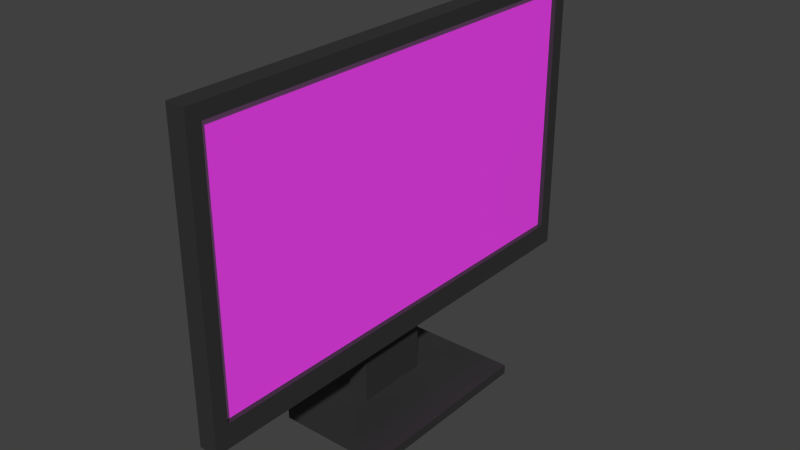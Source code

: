 # Source: monitor.blend  (saved by Blender 2.80.75; exported with 4.5.12 LTS)
import bpy
from mathutils import Matrix  # noqa: F401  (used for matrix-valued properties, if any)

bpy.ops.wm.read_factory_settings(use_empty=True)
scene = bpy.context.scene
scene.name = 'Scene'

# ---- collections
col_collection_1 = bpy.data.collections.new('Collection 1'); scene.collection.children.link(col_collection_1)

# ---- images (referenced by path relative to the original .blend; pixels are not part of the script)
import os
ASSET_DIR = os.environ.get("B2B_ASSET_DIR", "")  # directory of the original .blend (textures are referenced by path, not embedded)
HERE = os.path.dirname(os.path.abspath(__file__))  # packed textures are extracted next to this script under _unpacked/

def load_image(name, relpath, width, height, colorspace="sRGB"):
    """Load a texture the original file referenced (path relative to the .blend, or extracted next to this script)."""
    p = next((c for c in (os.path.join(HERE, relpath), os.path.join(ASSET_DIR, relpath)) if relpath and os.path.exists(c)), "")
    if p:
        img = bpy.data.images.load(p, check_existing=True)
        img.name = name
    else:  # same state as the original file: an image datablock whose file is absent (Cycles renders it pink)
        img = bpy.data.images.new(name, width, height)
        img.source = "FILE"
        img.filepath = "//" + (relpath or name)
    img.colorspace_settings.name = colorspace
    return img
img_screen_jpg = load_image('screen.jpg', 'screen.jpg', 1024, 1024, 'sRGB')

# ---- materials (node trees are filled in below, after node groups)
mat_screen = bpy.data.materials.new('Screen')
mat_screen.alpha_threshold = 0.0
mat_screen.use_transparent_shadow = False
mat_screen.roughness = 0.5
mat_body = bpy.data.materials.new('Body')
mat_body.alpha_threshold = 0.0
mat_body.use_transparent_shadow = False
mat_body.diffuse_color = (0.03, 0.03, 0.03, 1.0)
mat_body.roughness = 0.5
mat_material_001 = bpy.data.materials.new('Material.001')
mat_material_001.use_transparent_shadow = False

# ---- material node trees
mat_screen.use_nodes = True; mat_screen.node_tree.nodes.clear()
_N = mat_screen.node_tree.nodes; _L = mat_screen.node_tree.links
n0 = _N.new('ShaderNodeOutputMaterial'); n0.name = 'Material Output'; n0.location = (300, 300)
n1 = _N.new('ShaderNodeBsdfPrincipled'); n1.name = 'Principled BSDF'; n1.location = (10, 300)
n1.distribution = 'GGX'
n1.subsurface_method = 'BURLEY'
n1.inputs[3].default_value = 1.45
n1.inputs[27].default_value = (0.0291, 0.0291, 0.0291, 1.0)
n1.inputs[28].default_value = 1.0
n2 = _N.new('ShaderNodeTexImage'); n2.name = 'Image Texture'; n2.location = (-280, 280)
n2.image = img_screen_jpg
_L.new(n1.outputs[0], n0.inputs[0])
_L.new(n2.outputs[0], n1.inputs[0])
n0.is_active_output = True
mat_body.use_nodes = True; mat_body.node_tree.nodes.clear()
_N = mat_body.node_tree.nodes; _L = mat_body.node_tree.links
n0 = _N.new('ShaderNodeOutputMaterial'); n0.name = 'Material Output'; n0.location = (300, 300)
n1 = _N.new('ShaderNodeBsdfPrincipled'); n1.name = 'Principled BSDF'; n1.location = (10, 300)
n1.distribution = 'GGX'
n1.subsurface_method = 'BURLEY'
n1.inputs[0].default_value = (0.03, 0.03, 0.03, 1.0)
n1.inputs[3].default_value = 1.45
n1.inputs[27].default_value = (0.0, 0.0, 0.0, 1.0)
n1.inputs[28].default_value = 1.0
_L.new(n1.outputs[0], n0.inputs[0])
n0.is_active_output = True
mat_material_001.use_nodes = True; mat_material_001.node_tree.nodes.clear()
_N = mat_material_001.node_tree.nodes; _L = mat_material_001.node_tree.links
n0 = _N.new('ShaderNodeOutputMaterial'); n0.name = 'Material Output'; n0.location = (300, 300)
n1 = _N.new('ShaderNodeBsdfPrincipled'); n1.name = 'Principled BSDF'; n1.location = (10, 300)
n1.distribution = 'GGX'
n1.subsurface_method = 'BURLEY'
n1.inputs[3].default_value = 1.45
n1.inputs[27].default_value = (0.0, 0.0, 0.0, 1.0)
n1.inputs[28].default_value = 1.0
_L.new(n1.outputs[0], n0.inputs[0])
n0.is_active_output = True

# ---- world
world_world = bpy.data.worlds.new('World'); scene.world = world_world
world_world.color = (0.05088, 0.05088, 0.05088)
world_world.use_sun_shadow = False
world_world.sun_shadow_jitter_overblur = 0.0
world_world.cycles.sampling_method = 'MANUAL'
world_world.cycles.sample_map_resolution = 256

# ---- meshes
me_002 = bpy.data.meshes.new('立方体.002')
me_002.from_pydata([(-0.0025, -0.235, -0.135), (-0.0025, -0.235, 0.135), (-0.0025, 0.235, -0.135), (-0.0025, 0.235, 0.135)], [], [(1, 3, 2, 0)])
_uv = me_002.uv_layers.new(name='UVマップ')
_uv.uv.foreach_set('vector', [0.9998, 0.5744, 1.49e-08, 0.5744, 1.043e-07, 0.0, 0.9998, 1.192e-07])
me_002.materials.append(mat_screen)
me_002.use_remesh_preserve_volume = False
me_002.use_remesh_preserve_attributes = False
me_002.use_mirror_vertex_groups = False
me_002.update()
me_001 = bpy.data.meshes.new('立方体.001')
me_001.from_pydata([(-0.06, -0.1, 0.0), (-0.06, -0.1, 0.01), (-0.06, 0.1, 0.0), (-0.06, 0.1, 0.01), (0.06, -0.1, 0.0), (0.06, -0.1, 0.01), (0.06, 0.1, 0.0), (0.06, 0.1, 0.01), (0.01, -0.04, 0.01), (0.01, 0.04, 0.01), (0.032, 0.04, 0.01), (0.032, -0.04, 0.01), (0.01, -0.04, 0.16), (0.01, 0.04, 0.16), (0.032, 0.04, 0.16), (0.032, -0.04, 0.16)], [], [(1, 3, 2, 0), (3, 7, 6, 2), (7, 5, 4, 6), (5, 1, 0, 4), (0, 2, 6, 4), (5, 7, 10, 11), (11, 10, 14, 15), (3, 1, 8, 9), (1, 5, 11, 8), (7, 3, 9, 10), (15, 14, 13, 12), (9, 8, 12, 13), (8, 11, 15, 12), (10, 9, 13, 14)])
me_001.materials.append(mat_body)
me_001.use_remesh_preserve_volume = False
me_001.use_remesh_preserve_attributes = False
me_001.use_mirror_vertex_groups = False
me_001.update()
me_x = bpy.data.meshes.new('立方体')
me_x.from_pydata([(-0.01, -0.235, -0.13), (-0.01, -0.25, -0.155), (-0.01, -0.25, 0.155), (-0.01, 0.25, 0.155), (-0.01, 0.235, 0.14), (-0.01, -0.235, 0.14), (-0.01, 0.235, -0.13), (-0.01, 0.25, -0.155), (0.01, -0.25, 0.155), (0.01, -0.25, -0.155), (0.01, 0.25, 0.155), (0.01, 0.25, -0.155), (0.0, 0.235, -0.13), (0.0, 0.235, 0.14), (0.0, -0.235, 0.14), (0.0, -0.235, -0.13)], [], [(0, 1, 2, 3, 4, 5), (0, 6, 4, 3, 7, 1), (8, 2, 1, 9), (8, 10, 3, 2), (3, 10, 11, 7), (1, 7, 11, 9), (10, 8, 9, 11), (4, 6, 12, 13), (14, 5, 4, 13), (13, 12, 15, 14), (0, 15, 12, 6), (14, 15, 0, 5)])
me_x.materials.append(mat_body)
me_x.use_remesh_preserve_volume = False
me_x.use_remesh_preserve_attributes = False
me_x.use_mirror_vertex_groups = False
me_x.update()
me_cube = bpy.data.meshes.new('Cube')
me_cube.from_pydata([(-0.4, -0.5, -0.7), (-0.4, -0.5, 0.8), (-0.4, 0.5, -0.7), (-0.4, 0.5, 0.8), (-0.2, -0.5, -0.7), (-0.2, -0.5, 0.8), (-0.2, 0.5, -0.7), (-0.2, 0.5, 0.8), (-0.4, 0.35, -0.35), (-0.4, -0.35, -0.35), (-0.4, -0.35, -0.05), (-0.4, 0.35, -0.05), (-0.35, 0.35, -0.35), (-0.35, -0.35, -0.35), (-0.35, -0.35, -0.05), (-0.35, 0.35, -0.05)], [], [(1, 3, 11, 10), (2, 3, 7, 6), (6, 7, 5, 4), (4, 5, 1, 0), (2, 6, 4, 0), (7, 3, 1, 5), (11, 8, 12, 15), (2, 0, 9, 8), (3, 2, 8, 11), (0, 1, 10, 9), (13, 14, 15, 12), (9, 10, 14, 13), (10, 11, 15, 14), (8, 9, 13, 12)])
_uv = me_cube.uv_layers.new(name='UVMap')
_uv.uv.foreach_set('vector', [0.875, 0.75, 0.875, 0.5, 0.875, 0.5, 0.875, 0.75, 0.375, 0.25, 0.625, 0.25, 0.625, 0.5, 0.375, 0.5, 0.375, 0.5, 0.625, 0.5, 0.625, 0.75, 0.375, 0.75, 0.375, 0.75, 0.625, 0.75, 0.625, 1.0, 0.375, 1.0, 0.125, 0.5, 0.375, 0.5, 0.375, 0.75, 0.125, 0.75, 0.625, 0.5, 0.875, 0.5, 0.875, 0.75, 0.625, 0.75, 0.625, 0.25, 0.375, 0.25, 0.375, 0.25, 0.625, 0.25, 0.125, 0.5, 0.125, 0.75, 0.125, 0.75, 0.125, 0.5, 0.625, 0.25, 0.375, 0.25, 0.375, 0.25, 0.625, 0.25, 0.375, 1.0, 0.625, 1.0, 0.625, 1.0, 0.375, 1.0, 0.375, 0.0, 0.625, 0.0, 0.625, 0.25, 0.375, 0.25, 0.375, 1.0, 0.625, 1.0, 0.625, 1.0, 0.375, 1.0, 0.875, 0.75, 0.875, 0.5, 0.875, 0.5, 0.875, 0.75, 0.125, 0.5, 0.125, 0.75, 0.125, 0.75, 0.125, 0.5])
me_cube.materials.append(mat_body)
me_cube.use_remesh_preserve_volume = False
me_cube.use_remesh_preserve_attributes = False
me_cube.use_mirror_vertex_groups = False
me_cube.update()
me_cube_001 = bpy.data.meshes.new('Cube.001')
me_cube_001.from_pydata([(0.0, 0.2, -0.03), (0.0, 0.2, 0.0), (0.0, 0.5, -0.03), (0.0, 0.5, 0.0), (0.07, 0.2, -0.03), (0.07, 0.2, 0.0), (0.07, 0.5, -0.03), (0.07, 0.5, 0.0)], [], [(0, 1, 3, 2), (2, 3, 7, 6), (6, 7, 5, 4), (4, 5, 1, 0), (2, 6, 4, 0), (7, 3, 1, 5)])
_uv = me_cube_001.uv_layers.new(name='UVMap')
_uv.uv.foreach_set('vector', [0.375, 0.0, 0.625, 0.0, 0.625, 0.25, 0.375, 0.25, 0.375, 0.25, 0.625, 0.25, 0.625, 0.5, 0.375, 0.5, 0.375, 0.5, 0.625, 0.5, 0.625, 0.75, 0.375, 0.75, 0.375, 0.75, 0.625, 0.75, 0.625, 1.0, 0.375, 1.0, 0.125, 0.5, 0.375, 0.5, 0.375, 0.75, 0.125, 0.75, 0.625, 0.5, 0.875, 0.5, 0.875, 0.75, 0.625, 0.75])
me_cube_001.materials.append(mat_material_001)
me_cube_001.use_remesh_preserve_volume = False
me_cube_001.use_remesh_preserve_attributes = False
me_cube_001.use_mirror_vertex_groups = False
me_cube_001.update()

# ---- objects
ob_screen = bpy.data.objects.new('Screen', me_002)
ob_stand = bpy.data.objects.new('Stand', me_001)
ob_body = bpy.data.objects.new('Body', me_x)
ob_cube = bpy.data.objects.new('Cube', me_cube)
ob_switch = bpy.data.objects.new('Switch', me_cube_001)

# ---- transforms, parenting, visibility, modifiers, constraints
ob_screen.location = (0.0008333, 2.517e-10, 0.24)
ob_screen.rotation_euler = (0.0, -0.0, -3.142)
ob_screen.lineart.crease_threshold = 0.0
ob_stand.location = (-0.001667, -1.258e-10, 0.0)
ob_stand.rotation_euler = (0.0, -0.0, -3.142)
ob_stand.lineart.crease_threshold = 0.0
ob_body.location = (-0.001667, -1.258e-10, 0.235)
ob_body.rotation_euler = (0.0, -0.0, -3.142)
ob_body.lineart.crease_threshold = 0.0
ob_cube.location = (0.02, 0.0, 0.22)
ob_cube.scale = (0.1, 0.1, 0.1)
ob_cube.lineart.crease_threshold = 0.0
ob_switch.location = (-0.003, 0.17, 0.08)
ob_switch.scale = (0.1, 0.1, 0.1)
ob_switch.lineart.crease_threshold = 0.0

# ---- collection membership
col_collection_1.objects.link(ob_screen)
col_collection_1.objects.link(ob_stand)
col_collection_1.objects.link(ob_body)
col_collection_1.objects.link(ob_cube)
col_collection_1.objects.link(ob_switch)

# ---- scene / render settings (as saved in the file)
scene.frame_start = 1; scene.frame_end = 250; scene.frame_set(1)
scene.render.engine = 'BLENDER_EEVEE_NEXT'
scene.render.resolution_percentage = 50
scene.render.dither_intensity = 0.0
scene.cycles.use_denoising = False
scene.cycles.samples = 1024
scene.cycles.sampling_pattern = 'TABULATED_SOBOL'
scene.cycles.light_sampling_threshold = 0.0
scene.cycles.use_adaptive_sampling = False
scene.cycles.use_light_tree = False
scene.cycles.blur_glossy = 0.0
scene.cycles.pixel_filter_type = 'GAUSSIAN'
scene.cycles.sample_clamp_indirect = 0.0
scene.view_settings.view_transform = 'Standard'
bpy.context.view_layer.update()

# ---- added for rendering (the .blend has no active camera and no usable light): camera, sun
cam_auto = bpy.data.cameras.new('AutoCamera')
cam_auto.lens = 50.0
cam_auto.sensor_width = 36.0
cam_auto.clip_end = 1000.0
ob_auto_camera = bpy.data.objects.new('AutoCamera', cam_auto)
scene.collection.objects.link(ob_auto_camera)
ob_auto_camera.location = (0.595444, -0.716533, 0.672688)
ob_auto_camera.rotation_euler = (1.09748, -7.21219e-08, 0.694738)
scene.camera = ob_auto_camera
light_auto_sun = bpy.data.lights.new('AutoSun', 'SUN')
light_auto_sun.energy = 3.0
light_auto_sun.angle = 0.0523599
ob_auto_sun = bpy.data.objects.new('AutoSun', light_auto_sun)
scene.collection.objects.link(ob_auto_sun)
ob_auto_sun.rotation_euler = (0.872665, 0.174533, 0.523599)
bpy.context.view_layer.update()
